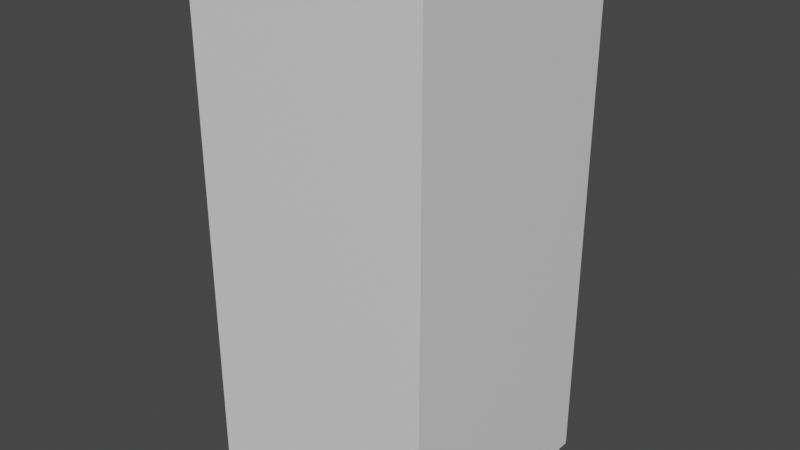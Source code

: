 # Source: extendo_floor.blend  (saved by Blender 3.6.11; exported with 4.5.12 LTS)
import bpy
from mathutils import Matrix  # noqa: F401  (used for matrix-valued properties, if any)

bpy.ops.wm.read_factory_settings(use_empty=True)
scene = bpy.context.scene
scene.name = 'Scene'

# ---- collections
col_collection = bpy.data.collections.new('Collection'); scene.collection.children.link(col_collection)

# ---- materials (node trees are filled in below, after node groups)
mat_material = bpy.data.materials.new('Material')
mat_material.alpha_threshold = 0.0
mat_material.use_transparent_shadow = False
mat_material.roughness = 0.5
mat_material.line_color = (0.0, 0.0, 0.0, 1.0)

# ---- material node trees
mat_material.use_nodes = True; mat_material.node_tree.nodes.clear()
_N = mat_material.node_tree.nodes; _L = mat_material.node_tree.links
n0 = _N.new('ShaderNodeOutputMaterial'); n0.name = 'Material Output'; n0.location = (300, 300)
n1 = _N.new('ShaderNodeBsdfPrincipled'); n1.name = 'Principled BSDF'; n1.location = (10, 300)
n1.distribution = 'GGX'
n1.subsurface_method = 'RANDOM_WALK_SKIN'
n1.inputs[3].default_value = 1.45
n1.inputs[27].default_value = (0.0, 0.0, 0.0, 1.0)
n1.inputs[28].default_value = 1.0
_L.new(n1.outputs[0], n0.inputs[0])
n0.is_active_output = True

# ---- world
world_world = bpy.data.worlds.new('World'); scene.world = world_world
world_world.use_nodes = True; world_world.node_tree.nodes.clear()
_N = world_world.node_tree.nodes; _L = world_world.node_tree.links
n0 = _N.new('ShaderNodeOutputWorld'); n0.name = 'World Output'; n0.location = (300, 300)
n1 = _N.new('ShaderNodeBackground'); n1.name = 'Background'; n1.location = (10, 300)
n1.inputs[0].default_value = (0.05088, 0.05088, 0.05088, 1.0)
_L.new(n1.outputs[0], n0.inputs[0])
n0.is_active_output = True
world_world.color = (0.05088, 0.05088, 0.05088)
world_world.use_sun_shadow = False
world_world.sun_shadow_jitter_overblur = 0.0

# ---- meshes
me_cube = bpy.data.meshes.new('Cube')
me_cube.from_pydata([(1.0, 1.0, 3.296), (1.0, 1.0, -1.0), (1.0, -1.0, 3.296), (1.0, -1.0, -1.0), (-1.0, 1.0, 3.296), (-1.0, 1.0, -1.0), (-1.0, -1.0, 3.296), (-1.0, -1.0, -1.0)], [], [(0, 4, 6, 2), (3, 2, 6, 7), (7, 6, 4, 5), (5, 1, 3, 7), (1, 0, 2, 3), (5, 4, 0, 1)])
_uv = me_cube.uv_layers.new(name='UVMap')
_uv.uv.foreach_set('vector', [0.625, 0.5, 0.625, 0.25, 0.625, 0.0, 0.625, 0.75, 0.375, 0.75, 0.625, 0.75, 0.625, 1.0, 0.375, 1.0, 0.375, 0.0, 0.625, 0.0, 0.625, 0.25, 0.375, 0.25, 0.125, 0.5, 0.375, 0.5, 0.375, 0.75, 0.125, 0.75, 0.375, 0.5, 0.625, 0.5, 0.625, 0.75, 0.375, 0.75, 0.375, 0.25, 0.625, 0.25, 0.625, 0.5, 0.375, 0.5])
me_cube.materials.append(mat_material)
me_cube.use_mirror_vertex_groups = False
me_cube.update()

# ---- objects
ob_cube = bpy.data.objects.new('Cube', me_cube)

# ---- transforms, parenting, visibility, modifiers, constraints
ob_cube.location = (0.0, 0.0, 0.0)
ob_cube.lock_rotations_4d = False
ob_cube.empty_display_type = 'ARROWS'
ob_cube.lineart.crease_threshold = 0.0

# ---- collection membership
col_collection.objects.link(ob_cube)

# ---- scene / render settings (as saved in the file)
scene.frame_start = 1; scene.frame_end = 250; scene.frame_set(28)
scene.render.engine = 'BLENDER_EEVEE_NEXT'
scene.cycles.sampling_pattern = 'TABULATED_SOBOL'
scene.view_settings.view_transform = 'Filmic'
bpy.context.view_layer.update()

# ---- added for rendering (the .blend has no active camera and no usable light): camera, sun
cam_auto = bpy.data.cameras.new('AutoCamera')
cam_auto.lens = 50.0
cam_auto.sensor_width = 36.0
cam_auto.clip_end = 1000.0
ob_auto_camera = bpy.data.objects.new('AutoCamera', cam_auto)
scene.collection.objects.link(ob_auto_camera)
ob_auto_camera.location = (4.75855, -5.71026, 4.95461)
ob_auto_camera.rotation_euler = (1.09748, -7.21219e-08, 0.694738)
scene.camera = ob_auto_camera
light_auto_sun = bpy.data.lights.new('AutoSun', 'SUN')
light_auto_sun.energy = 3.0
light_auto_sun.angle = 0.0523599
ob_auto_sun = bpy.data.objects.new('AutoSun', light_auto_sun)
scene.collection.objects.link(ob_auto_sun)
ob_auto_sun.rotation_euler = (0.872665, 0.174533, 0.523599)
bpy.context.view_layer.update()
